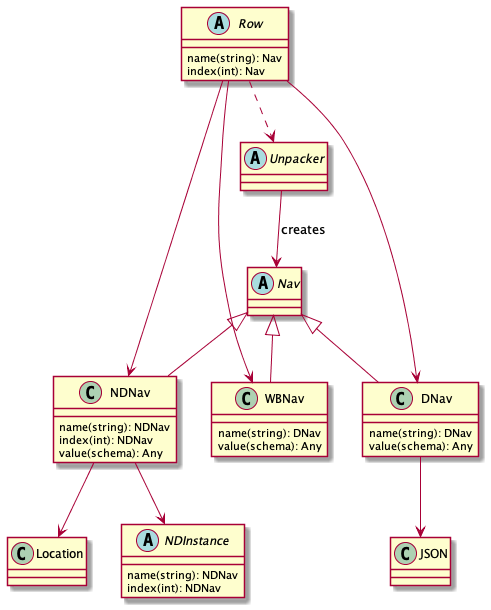

The diagram above was rendered by PlantUML. Its source (embedded in the PNG):
@startuml
    abstract class Unpacker

    abstract class Row {
        name(string): Nav
        index(int): Nav
    }

    Row ..> Unpacker
    abstract class NDInstance {
        name(string): NDNav
        index(int): NDNav
    }

    Unpacker --> Nav : creates

    abstract class Nav

    class NDNav {
        name(string): NDNav
        index(int): NDNav
        value(schema): Any
    }

    Nav <|-- NDNav
    Row --> NDNav
    NDNav --> NDInstance

    class Location

    NDNav --> Location
    class DNav {
        name(string): DNav
        value(schema): Any
    }

    Nav <|-- DNav
    Row --> DNav
    DNav --> JSON

    class WBNav {
        name(string): DNav
        value(schema): Any
    }

    Row --> WBNav
    Nav <|-- WBNav
@enduml